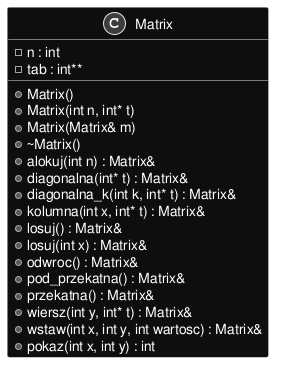

The diagram above was rendered by PlantUML. Its source (embedded in the PNG):
@startuml inline_umlgraph_1.png
skinparam monochrome reverse
skinparam backgroundColor transparent

class Matrix {
-n : int
-tab : int**
+Matrix()
+Matrix(int n, int* t)
+Matrix(Matrix& m)
+~Matrix()
+alokuj(int n) : Matrix&
+diagonalna(int* t) : Matrix&
+diagonalna_k(int k, int* t) : Matrix&
+kolumna(int x, int* t) : Matrix&
+losuj() : Matrix&
+losuj(int x) : Matrix&
+odwroc() : Matrix&
+pod_przekatna() : Matrix&
+przekatna() : Matrix&
+wiersz(int y, int* t) : Matrix&
+wstaw(int x, int y, int wartosc) : Matrix&
+pokaz(int x, int y) : int

}
@enduml